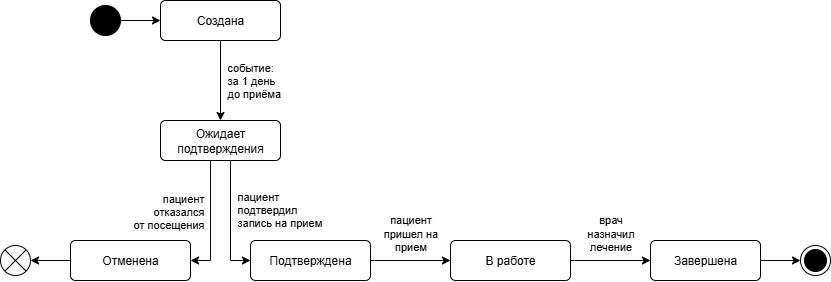

The diagram above was exported from draw.io. Its source (the exported page's mxGraphModel, read from the mxfile embedded in the PNG):
<mxGraphModel dx="5584" dy="3572" grid="1" gridSize="10" guides="1" tooltips="1" connect="1" arrows="1" fold="1" page="1" pageScale="1" pageWidth="827" pageHeight="1169" math="0" shadow="0">
  <root>
    <mxCell id="0" />
    <mxCell id="1" parent="0" />
    <mxCell id="wDRzsEnU7Cl7Jhz5Bpe6-1" value="" style="ellipse;html=1;shape=endState;fillColor=strokeColor;" parent="1" vertex="1">
      <mxGeometry x="460" y="-525" width="30" height="30" as="geometry" />
    </mxCell>
    <mxCell id="wDRzsEnU7Cl7Jhz5Bpe6-5" style="edgeStyle=orthogonalEdgeStyle;rounded=0;orthogonalLoop=1;jettySize=auto;html=1;exitX=1;exitY=0.5;exitDx=0;exitDy=0;entryX=0;entryY=0.5;entryDx=0;entryDy=0;" parent="1" source="wDRzsEnU7Cl7Jhz5Bpe6-2" target="wDRzsEnU7Cl7Jhz5Bpe6-3" edge="1">
      <mxGeometry relative="1" as="geometry" />
    </mxCell>
    <mxCell id="wDRzsEnU7Cl7Jhz5Bpe6-2" value="" style="ellipse;fillColor=strokeColor;html=1;" parent="1" vertex="1">
      <mxGeometry x="-250" y="-765" width="30" height="30" as="geometry" />
    </mxCell>
    <mxCell id="wDRzsEnU7Cl7Jhz5Bpe6-15" value="событие:&lt;div&gt;&lt;span style=&quot;background-color: light-dark(#ffffff, var(--ge-dark-color, #121212)); color: light-dark(rgb(0, 0, 0), rgb(255, 255, 255));&quot;&gt;за 1 день&amp;nbsp;&lt;/span&gt;&lt;div&gt;до приёма&lt;/div&gt;&lt;/div&gt;" style="edgeStyle=orthogonalEdgeStyle;rounded=0;orthogonalLoop=1;jettySize=auto;html=1;exitX=0.5;exitY=1;exitDx=0;exitDy=0;entryX=0.5;entryY=0;entryDx=0;entryDy=0;labelPosition=right;verticalLabelPosition=middle;align=left;verticalAlign=middle;spacing=7;" parent="1" source="wDRzsEnU7Cl7Jhz5Bpe6-3" target="wDRzsEnU7Cl7Jhz5Bpe6-6" edge="1">
      <mxGeometry relative="1" as="geometry">
        <mxPoint as="offset" />
      </mxGeometry>
    </mxCell>
    <mxCell id="wDRzsEnU7Cl7Jhz5Bpe6-3" value="Создана" style="html=1;align=center;verticalAlign=middle;rounded=1;absoluteArcSize=1;arcSize=10;dashed=0;whiteSpace=wrap;spacing=2;labelPosition=center;verticalLabelPosition=middle;" parent="1" vertex="1">
      <mxGeometry x="-180" y="-770" width="120" height="40" as="geometry" />
    </mxCell>
    <mxCell id="wDRzsEnU7Cl7Jhz5Bpe6-4" value="" style="shape=sumEllipse;perimeter=ellipsePerimeter;html=1;backgroundOutline=1;" parent="1" vertex="1">
      <mxGeometry x="-340" y="-525" width="30" height="30" as="geometry" />
    </mxCell>
    <mxCell id="wDRzsEnU7Cl7Jhz5Bpe6-12" value="пациент&lt;div&gt;отказался&lt;/div&gt;&lt;div&gt;от посещения&lt;/div&gt;" style="edgeStyle=orthogonalEdgeStyle;rounded=0;orthogonalLoop=1;jettySize=auto;html=1;exitX=0.25;exitY=1;exitDx=0;exitDy=0;entryX=1;entryY=0.5;entryDx=0;entryDy=0;labelPosition=left;verticalLabelPosition=middle;align=right;verticalAlign=middle;spacing=7;" parent="1" source="wDRzsEnU7Cl7Jhz5Bpe6-6" target="wDRzsEnU7Cl7Jhz5Bpe6-9" edge="1">
      <mxGeometry relative="1" as="geometry">
        <Array as="points">
          <mxPoint x="-130" y="-610" />
          <mxPoint x="-130" y="-510" />
        </Array>
      </mxGeometry>
    </mxCell>
    <mxCell id="wDRzsEnU7Cl7Jhz5Bpe6-13" value="пациент&lt;div&gt;подтвердил&lt;/div&gt;&lt;div&gt;запись на прием&lt;/div&gt;" style="edgeStyle=orthogonalEdgeStyle;rounded=0;orthogonalLoop=1;jettySize=auto;html=1;exitX=0.75;exitY=1;exitDx=0;exitDy=0;entryX=0;entryY=0.5;entryDx=0;entryDy=0;labelPosition=right;verticalLabelPosition=middle;align=left;verticalAlign=middle;spacing=7;" parent="1" source="wDRzsEnU7Cl7Jhz5Bpe6-6" target="wDRzsEnU7Cl7Jhz5Bpe6-10" edge="1">
      <mxGeometry relative="1" as="geometry">
        <Array as="points">
          <mxPoint x="-110" y="-610" />
          <mxPoint x="-110" y="-510" />
        </Array>
      </mxGeometry>
    </mxCell>
    <mxCell id="wDRzsEnU7Cl7Jhz5Bpe6-6" value="Ожидает подтверждения" style="html=1;align=center;verticalAlign=middle;rounded=1;absoluteArcSize=1;arcSize=10;dashed=0;whiteSpace=wrap;spacing=2;labelPosition=center;verticalLabelPosition=middle;" parent="1" vertex="1">
      <mxGeometry x="-180" y="-650" width="120" height="40" as="geometry" />
    </mxCell>
    <mxCell id="wDRzsEnU7Cl7Jhz5Bpe6-14" style="edgeStyle=orthogonalEdgeStyle;rounded=0;orthogonalLoop=1;jettySize=auto;html=1;exitX=1;exitY=0.5;exitDx=0;exitDy=0;entryX=0;entryY=0.5;entryDx=0;entryDy=0;" parent="1" source="wDRzsEnU7Cl7Jhz5Bpe6-7" target="wDRzsEnU7Cl7Jhz5Bpe6-1" edge="1">
      <mxGeometry relative="1" as="geometry" />
    </mxCell>
    <mxCell id="wDRzsEnU7Cl7Jhz5Bpe6-7" value="Завершена" style="html=1;align=center;verticalAlign=middle;rounded=1;absoluteArcSize=1;arcSize=10;dashed=0;whiteSpace=wrap;spacing=2;labelPosition=center;verticalLabelPosition=middle;" parent="1" vertex="1">
      <mxGeometry x="310" y="-530" width="110" height="40" as="geometry" />
    </mxCell>
    <mxCell id="wDRzsEnU7Cl7Jhz5Bpe6-17" value="врач&lt;div&gt;назначил&lt;div&gt;лечение&lt;/div&gt;&lt;/div&gt;" style="edgeStyle=orthogonalEdgeStyle;rounded=0;orthogonalLoop=1;jettySize=auto;html=1;exitX=1;exitY=0.5;exitDx=0;exitDy=0;entryX=0;entryY=0.5;entryDx=0;entryDy=0;labelPosition=center;verticalLabelPosition=top;align=center;verticalAlign=bottom;spacing=7;" parent="1" source="wDRzsEnU7Cl7Jhz5Bpe6-8" target="wDRzsEnU7Cl7Jhz5Bpe6-7" edge="1">
      <mxGeometry relative="1" as="geometry" />
    </mxCell>
    <mxCell id="wDRzsEnU7Cl7Jhz5Bpe6-8" value="В работе" style="html=1;align=center;verticalAlign=middle;rounded=1;absoluteArcSize=1;arcSize=10;dashed=0;whiteSpace=wrap;spacing=2;labelPosition=center;verticalLabelPosition=middle;" parent="1" vertex="1">
      <mxGeometry x="110" y="-530" width="120" height="40" as="geometry" />
    </mxCell>
    <mxCell id="wDRzsEnU7Cl7Jhz5Bpe6-11" style="edgeStyle=orthogonalEdgeStyle;rounded=0;orthogonalLoop=1;jettySize=auto;html=1;exitX=0;exitY=0.5;exitDx=0;exitDy=0;entryX=1;entryY=0.5;entryDx=0;entryDy=0;" parent="1" source="wDRzsEnU7Cl7Jhz5Bpe6-9" target="wDRzsEnU7Cl7Jhz5Bpe6-4" edge="1">
      <mxGeometry relative="1" as="geometry" />
    </mxCell>
    <mxCell id="wDRzsEnU7Cl7Jhz5Bpe6-9" value="Отменена" style="html=1;align=center;verticalAlign=middle;rounded=1;absoluteArcSize=1;arcSize=10;dashed=0;whiteSpace=wrap;spacing=2;labelPosition=center;verticalLabelPosition=middle;" parent="1" vertex="1">
      <mxGeometry x="-270" y="-530" width="120" height="40" as="geometry" />
    </mxCell>
    <mxCell id="wDRzsEnU7Cl7Jhz5Bpe6-16" value="пациент&lt;div&gt;пришел на&lt;/div&gt;&lt;div&gt;прием&lt;/div&gt;" style="edgeStyle=orthogonalEdgeStyle;rounded=0;orthogonalLoop=1;jettySize=auto;html=1;exitX=1;exitY=0.5;exitDx=0;exitDy=0;entryX=0;entryY=0.5;entryDx=0;entryDy=0;labelPosition=center;verticalLabelPosition=top;align=center;verticalAlign=bottom;spacing=7;" parent="1" source="wDRzsEnU7Cl7Jhz5Bpe6-10" target="wDRzsEnU7Cl7Jhz5Bpe6-8" edge="1">
      <mxGeometry relative="1" as="geometry" />
    </mxCell>
    <mxCell id="wDRzsEnU7Cl7Jhz5Bpe6-10" value="Подтверждена" style="html=1;align=center;verticalAlign=middle;rounded=1;absoluteArcSize=1;arcSize=10;dashed=0;whiteSpace=wrap;spacing=2;labelPosition=center;verticalLabelPosition=middle;" parent="1" vertex="1">
      <mxGeometry x="-90" y="-530" width="120" height="40" as="geometry" />
    </mxCell>
  </root>
</mxGraphModel>